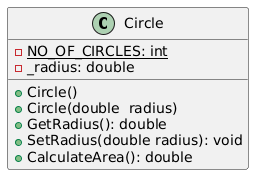

The diagram above was rendered by PlantUML. Its source (embedded in the PNG):
@startuml
class Circle {
    - {static} NO_OF_CIRCLES: int
    - _radius: double 

    + Circle()
    + Circle(double  radius)
    + GetRadius(): double 
    + SetRadius(double radius): void
    + CalculateArea(): double
}
@enduml